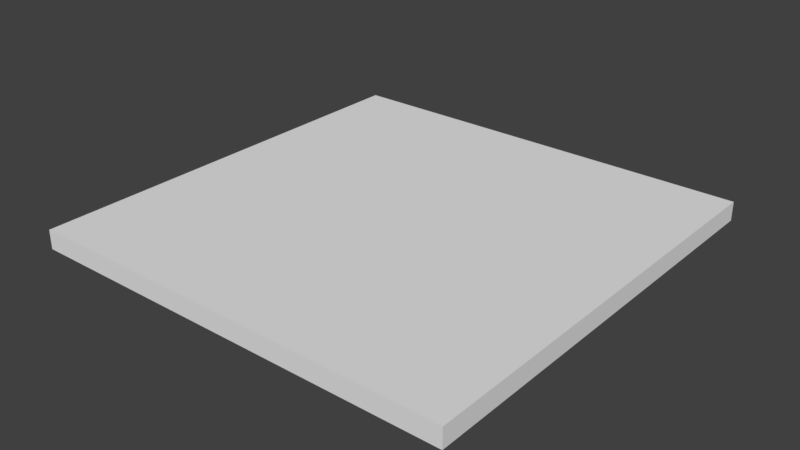 # Source: boardunit.blend  (saved by Blender 2.78.0; exported with 4.5.12 LTS)
import bpy
from mathutils import Matrix  # noqa: F401  (used for matrix-valued properties, if any)

bpy.ops.wm.read_factory_settings(use_empty=True)
scene = bpy.context.scene
scene.name = 'Scene'

# ---- collections
col_collection_1 = bpy.data.collections.new('Collection 1'); scene.collection.children.link(col_collection_1)

# ---- materials (node trees are filled in below, after node groups)
mat_boardunittexture = bpy.data.materials.new('BoardUnitTexture')
mat_boardunittexture.alpha_threshold = 0.0
mat_boardunittexture.use_transparent_shadow = False
mat_boardunittexture.preview_render_type = 'FLAT'
mat_boardunittexture.roughness = 0.5
mat_boardunittexture.specular_intensity = 0.0

# ---- material node trees

# ---- world
world_world = bpy.data.worlds.new('World'); scene.world = world_world
world_world.color = (0.05088, 0.05088, 0.05088)
world_world.use_sun_shadow = False
world_world.sun_shadow_jitter_overblur = 0.0
world_world.cycles.sampling_method = 'MANUAL'

# ---- meshes
me_boardunit = bpy.data.meshes.new('BoardUnit')
me_boardunit.from_pydata([(-1.0, -1.0, -0.04411), (-1.0, -1.0, 0.04411), (-1.0, 1.0, -0.04411), (-1.0, 1.0, 0.04411), (1.0, -1.0, -0.04411), (1.0, -1.0, 0.04411), (1.0, 1.0, -0.04411), (1.0, 1.0, 0.04411)], [], [(0, 1, 3, 2), (2, 3, 7, 6), (6, 7, 5, 4), (4, 5, 1, 0), (2, 6, 4, 0), (7, 3, 1, 5)])
_uv = me_boardunit.uv_layers.new(name='UVMap')
_uv.uv.foreach_set('vector', [0.75, 0.01104, 0.75, 1.115e-05, 1.0, 1.059e-05, 1.0, 0.01104, 1.056e-05, 0.01104, 1.05e-05, 1.05e-05, 0.25, 1.109e-05, 0.25, 0.01104, 0.25, 0.01104, 0.25, 1.109e-05, 0.5, 1.131e-05, 0.5, 0.01104, 0.5, 0.01104, 0.5, 1.131e-05, 0.75, 1.115e-05, 0.75, 0.01104, 0.0165, 0.0196, 0.9851, 0.0196, 0.9851, 0.9882, 0.0165, 0.9882, 0.9851, 0.9882, 0.0165, 0.9882, 0.0165, 0.0196, 0.9851, 0.0196])
me_boardunit.materials.append(mat_boardunittexture)
me_boardunit.use_remesh_preserve_volume = False
me_boardunit.use_remesh_preserve_attributes = False
me_boardunit.use_mirror_vertex_groups = False
me_boardunit.update()

# ---- objects
ob_boardunit = bpy.data.objects.new('BoardUnit', me_boardunit)

# ---- transforms, parenting, visibility, modifiers, constraints
ob_boardunit.location = (0.0, 0.0, 0.045)
ob_boardunit.lineart.crease_threshold = 0.0

# ---- collection membership
col_collection_1.objects.link(ob_boardunit)

# ---- scene / render settings (as saved in the file)
scene.frame_start = 1; scene.frame_end = 250; scene.frame_set(1)
scene.render.engine = 'BLENDER_EEVEE_NEXT'
scene.render.resolution_percentage = 50
scene.render.dither_intensity = 0.0
scene.cycles.use_denoising = False
scene.cycles.samples = 128
scene.cycles.sampling_pattern = 'TABULATED_SOBOL'
scene.cycles.light_sampling_threshold = 0.0
scene.cycles.use_adaptive_sampling = False
scene.cycles.use_light_tree = False
scene.cycles.blur_glossy = 0.0
scene.cycles.sample_clamp_indirect = 0.0
scene.view_settings.view_transform = 'Standard'
bpy.context.view_layer.update()

# ---- added for rendering (the .blend has no active camera and no usable light): camera, sun
cam_auto = bpy.data.cameras.new('AutoCamera')
cam_auto.lens = 50.0
cam_auto.sensor_width = 36.0
cam_auto.clip_end = 1000.0
ob_auto_camera = bpy.data.objects.new('AutoCamera', cam_auto)
scene.collection.objects.link(ob_auto_camera)
ob_auto_camera.location = (2.6182, -3.14184, 2.13956)
ob_auto_camera.rotation_euler = (1.09748, -7.21219e-08, 0.694738)
scene.camera = ob_auto_camera
light_auto_sun = bpy.data.lights.new('AutoSun', 'SUN')
light_auto_sun.energy = 3.0
light_auto_sun.angle = 0.0523599
ob_auto_sun = bpy.data.objects.new('AutoSun', light_auto_sun)
scene.collection.objects.link(ob_auto_sun)
ob_auto_sun.rotation_euler = (0.872665, 0.174533, 0.523599)
bpy.context.view_layer.update()
